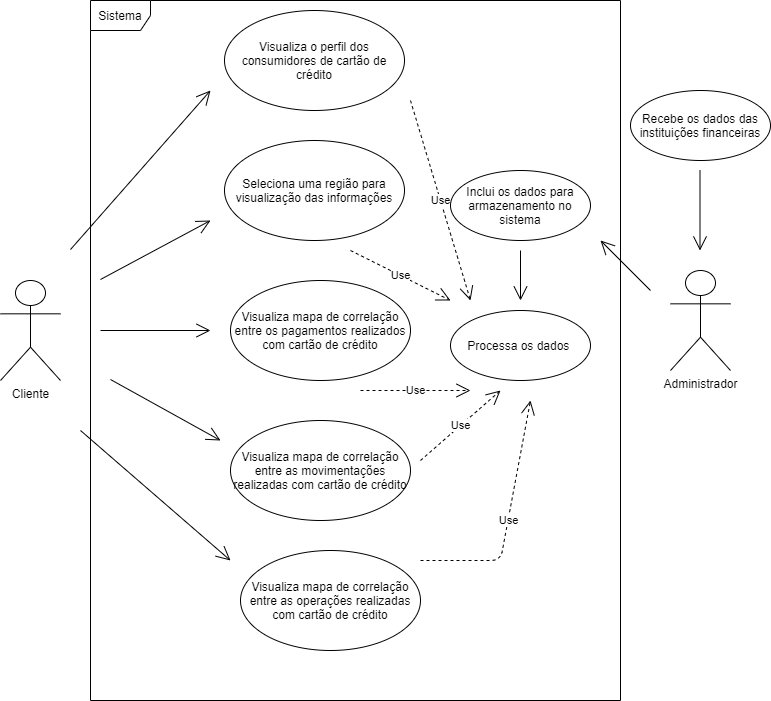

The diagram above was exported from draw.io. Its source (the exported page's mxGraphModel, read from the mxfile embedded in the PNG):
<mxGraphModel dx="868" dy="482" grid="1" gridSize="10" guides="1" tooltips="1" connect="1" arrows="1" fold="1" page="1" pageScale="1" pageWidth="827" pageHeight="1169" math="0" shadow="0">
  <root>
    <mxCell id="0" />
    <mxCell id="1" parent="0" />
    <mxCell id="lgfmqgZJC1YJdlo1Bywq-1" value="Cliente" style="shape=umlActor;verticalLabelPosition=bottom;labelBackgroundColor=#ffffff;verticalAlign=top;html=1;outlineConnect=0;" vertex="1" parent="1">
      <mxGeometry x="40" y="330" width="60" height="100" as="geometry" />
    </mxCell>
    <mxCell id="lgfmqgZJC1YJdlo1Bywq-12" value="Seleciona uma região para visualização das informações" style="ellipse;whiteSpace=wrap;html=1;" vertex="1" parent="1">
      <mxGeometry x="264" y="190" width="180" height="100" as="geometry" />
    </mxCell>
    <mxCell id="lgfmqgZJC1YJdlo1Bywq-13" value="Visualiza mapa de correlação entre os pagamentos realizados com cartão de crédito" style="ellipse;whiteSpace=wrap;html=1;" vertex="1" parent="1">
      <mxGeometry x="270" y="330" width="180" height="100" as="geometry" />
    </mxCell>
    <mxCell id="lgfmqgZJC1YJdlo1Bywq-14" value="Visualiza o perfil dos consumidores de cartão de crédito" style="ellipse;whiteSpace=wrap;html=1;" vertex="1" parent="1">
      <mxGeometry x="264" y="60" width="180" height="100" as="geometry" />
    </mxCell>
    <mxCell id="lgfmqgZJC1YJdlo1Bywq-15" value="Visualiza mapa de correlação entre as movimentações realizadas com cartão de crédito" style="ellipse;whiteSpace=wrap;html=1;" vertex="1" parent="1">
      <mxGeometry x="270" y="470" width="180" height="100" as="geometry" />
    </mxCell>
    <mxCell id="lgfmqgZJC1YJdlo1Bywq-18" value="Visualiza mapa de correlação entre as operações realizadas com cartão de crédito" style="ellipse;whiteSpace=wrap;html=1;" vertex="1" parent="1">
      <mxGeometry x="280" y="600" width="180" height="100" as="geometry" />
    </mxCell>
    <mxCell id="lgfmqgZJC1YJdlo1Bywq-19" value="" style="endArrow=open;endFill=1;endSize=12;html=1;" edge="1" parent="1">
      <mxGeometry width="160" relative="1" as="geometry">
        <mxPoint x="140" y="380" as="sourcePoint" />
        <mxPoint x="250" y="380" as="targetPoint" />
      </mxGeometry>
    </mxCell>
    <mxCell id="lgfmqgZJC1YJdlo1Bywq-20" value="" style="endArrow=open;endFill=1;endSize=12;html=1;" edge="1" parent="1">
      <mxGeometry width="160" relative="1" as="geometry">
        <mxPoint x="140" y="329" as="sourcePoint" />
        <mxPoint x="250" y="270" as="targetPoint" />
      </mxGeometry>
    </mxCell>
    <mxCell id="lgfmqgZJC1YJdlo1Bywq-21" value="" style="endArrow=open;endFill=1;endSize=12;html=1;" edge="1" parent="1">
      <mxGeometry width="160" relative="1" as="geometry">
        <mxPoint x="110" y="299" as="sourcePoint" />
        <mxPoint x="250" y="140" as="targetPoint" />
      </mxGeometry>
    </mxCell>
    <mxCell id="lgfmqgZJC1YJdlo1Bywq-22" value="" style="endArrow=open;endFill=1;endSize=12;html=1;" edge="1" parent="1">
      <mxGeometry width="160" relative="1" as="geometry">
        <mxPoint x="150" y="429" as="sourcePoint" />
        <mxPoint x="260" y="490" as="targetPoint" />
      </mxGeometry>
    </mxCell>
    <mxCell id="lgfmqgZJC1YJdlo1Bywq-23" value="" style="endArrow=open;endFill=1;endSize=12;html=1;" edge="1" parent="1">
      <mxGeometry width="160" relative="1" as="geometry">
        <mxPoint x="120" y="480" as="sourcePoint" />
        <mxPoint x="270" y="610" as="targetPoint" />
      </mxGeometry>
    </mxCell>
    <mxCell id="lgfmqgZJC1YJdlo1Bywq-25" value="Administrador" style="shape=umlActor;verticalLabelPosition=bottom;labelBackgroundColor=#ffffff;verticalAlign=top;html=1;outlineConnect=0;" vertex="1" parent="1">
      <mxGeometry x="710" y="320" width="60" height="100" as="geometry" />
    </mxCell>
    <mxCell id="lgfmqgZJC1YJdlo1Bywq-28" value="Recebe os dados das instituições financeiras" style="ellipse;whiteSpace=wrap;html=1;" vertex="1" parent="1">
      <mxGeometry x="670" y="140" width="140" height="70" as="geometry" />
    </mxCell>
    <mxCell id="lgfmqgZJC1YJdlo1Bywq-29" value="" style="endArrow=open;endFill=1;endSize=12;html=1;" edge="1" parent="1">
      <mxGeometry width="160" relative="1" as="geometry">
        <mxPoint x="739.5" y="220" as="sourcePoint" />
        <mxPoint x="739.5" y="300" as="targetPoint" />
      </mxGeometry>
    </mxCell>
    <mxCell id="lgfmqgZJC1YJdlo1Bywq-30" value="Inclui os dados para armazenamento no sistema" style="ellipse;whiteSpace=wrap;html=1;" vertex="1" parent="1">
      <mxGeometry x="490" y="220" width="140" height="70" as="geometry" />
    </mxCell>
    <mxCell id="lgfmqgZJC1YJdlo1Bywq-31" value="Processa os dados&amp;nbsp;" style="ellipse;whiteSpace=wrap;html=1;" vertex="1" parent="1">
      <mxGeometry x="490" y="360" width="140" height="70" as="geometry" />
    </mxCell>
    <mxCell id="lgfmqgZJC1YJdlo1Bywq-33" value="" style="endArrow=open;endFill=1;endSize=12;html=1;" edge="1" parent="1">
      <mxGeometry width="160" relative="1" as="geometry">
        <mxPoint x="690" y="340" as="sourcePoint" />
        <mxPoint x="640" y="290" as="targetPoint" />
      </mxGeometry>
    </mxCell>
    <mxCell id="lgfmqgZJC1YJdlo1Bywq-41" value="" style="endArrow=open;endFill=1;endSize=12;html=1;" edge="1" parent="1">
      <mxGeometry width="160" relative="1" as="geometry">
        <mxPoint x="560" y="300" as="sourcePoint" />
        <mxPoint x="560" y="350" as="targetPoint" />
      </mxGeometry>
    </mxCell>
    <mxCell id="lgfmqgZJC1YJdlo1Bywq-42" value="Use" style="endArrow=open;endSize=12;dashed=1;html=1;" edge="1" parent="1">
      <mxGeometry width="160" relative="1" as="geometry">
        <mxPoint x="450" y="150" as="sourcePoint" />
        <mxPoint x="510" y="350" as="targetPoint" />
      </mxGeometry>
    </mxCell>
    <mxCell id="lgfmqgZJC1YJdlo1Bywq-43" value="Use" style="endArrow=open;endSize=12;dashed=1;html=1;" edge="1" parent="1">
      <mxGeometry width="160" relative="1" as="geometry">
        <mxPoint x="390" y="300" as="sourcePoint" />
        <mxPoint x="490" y="350" as="targetPoint" />
      </mxGeometry>
    </mxCell>
    <mxCell id="lgfmqgZJC1YJdlo1Bywq-44" value="Use" style="endArrow=open;endSize=12;dashed=1;html=1;" edge="1" parent="1">
      <mxGeometry width="160" relative="1" as="geometry">
        <mxPoint x="400" y="440" as="sourcePoint" />
        <mxPoint x="510" y="440" as="targetPoint" />
      </mxGeometry>
    </mxCell>
    <mxCell id="lgfmqgZJC1YJdlo1Bywq-45" value="Use" style="endArrow=open;endSize=12;dashed=1;html=1;" edge="1" parent="1">
      <mxGeometry width="160" relative="1" as="geometry">
        <mxPoint x="460" y="510" as="sourcePoint" />
        <mxPoint x="540" y="440" as="targetPoint" />
      </mxGeometry>
    </mxCell>
    <mxCell id="lgfmqgZJC1YJdlo1Bywq-46" value="Use" style="endArrow=open;endSize=12;dashed=1;html=1;" edge="1" parent="1">
      <mxGeometry width="160" relative="1" as="geometry">
        <mxPoint x="460" y="610" as="sourcePoint" />
        <mxPoint x="570" y="450" as="targetPoint" />
        <Array as="points">
          <mxPoint x="540" y="610" />
        </Array>
      </mxGeometry>
    </mxCell>
    <mxCell id="lgfmqgZJC1YJdlo1Bywq-48" value="Sistema" style="shape=umlFrame;whiteSpace=wrap;html=1;" vertex="1" parent="1">
      <mxGeometry x="130" y="50" width="530" height="700" as="geometry" />
    </mxCell>
  </root>
</mxGraphModel>